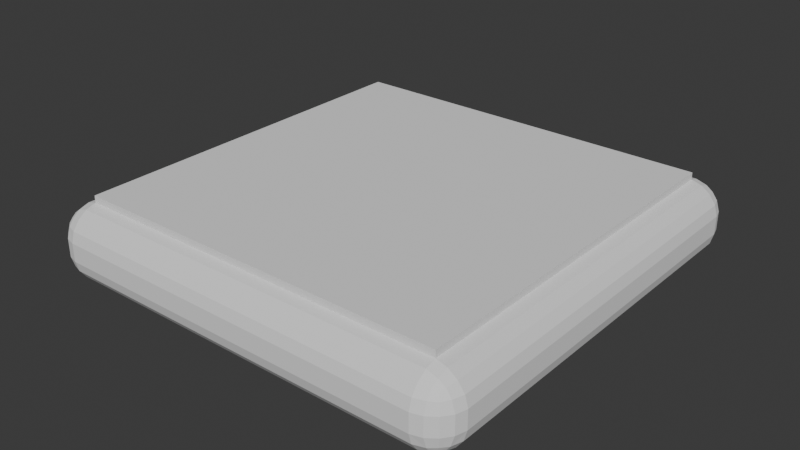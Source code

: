 # Source: PillowTile.blend  (saved by Blender 5.0.119; exported with 4.5.12 LTS)
import bpy
from mathutils import Matrix  # noqa: F401  (used for matrix-valued properties, if any)

bpy.ops.wm.read_factory_settings(use_empty=True)
scene = bpy.context.scene
scene.name = 'Scene'

# ---- collections
col_collection = bpy.data.collections.new('Collection'); scene.collection.children.link(col_collection)

# ---- world
world_world = bpy.data.worlds.new('World'); scene.world = world_world
world_world.use_nodes = True; world_world.node_tree.nodes.clear()
_N = world_world.node_tree.nodes; _L = world_world.node_tree.links
n0 = _N.new('ShaderNodeOutputWorld'); n0.name = 'World Output'; n0.location = (200, 100)
n1 = _N.new('ShaderNodeBackground'); n1.name = 'Background'; n1.location = (-200, 100)
n1.inputs[0].default_value = (0.05088, 0.05088, 0.05088, 1.0)
_L.new(n1.outputs[0], n0.inputs[0])
n0.is_active_output = True
world_world.color = (0.05088, 0.05088, 0.05088)
world_world.sun_shadow_jitter_overblur = 0.0

# ---- meshes
me_cube_005 = bpy.data.meshes.new('Cube.005')
me_cube_005.from_pydata([(-0.5, -0.5, -0.1), (-0.5, -0.5, 0.1), (-0.5, 0.5, -0.1), (-0.5, 0.5, 0.1), (0.5, -0.5, -0.1), (0.5, -0.5, 0.1), (0.5, 0.5, -0.1), (0.5, 0.5, 0.1), (-0.5759, 0.5, -0.02405), (-0.5, 0.5759, -0.02405), (-0.5, 0.5, -0.1), (-0.5681, 0.5277, -0.02405), (-0.551, 0.551, -0.02405), (-0.5681, 0.5, -0.0518), (-0.5593, 0.5279, -0.05195), (-0.5461, 0.5461, -0.05061), (-0.5404, 0.5404, -0.06444), (-0.5, 0.5681, -0.0518), (-0.5, 0.551, -0.07504), (-0.5277, 0.5681, -0.02405), (-0.5279, 0.5593, -0.05195), (-0.5266, 0.5461, -0.07015), (-0.5277, 0.5, -0.09212), (-0.551, 0.5, -0.07504), (-0.5, 0.5277, -0.09212), (-0.5279, 0.5279, -0.08332), (-0.5461, 0.5266, -0.07015), (-0.5759, -0.5, -0.02405), (-0.5, -0.5, -0.1), (-0.5, -0.5759, -0.02405), (-0.5681, -0.5, -0.0518), (-0.551, -0.5, -0.07504), (-0.5681, -0.5277, -0.02405), (-0.5593, -0.5279, -0.05195), (-0.5461, -0.5266, -0.07015), (-0.5404, -0.5404, -0.06444), (-0.5, -0.5277, -0.09212), (-0.5, -0.551, -0.07504), (-0.5277, -0.5, -0.09212), (-0.5279, -0.5279, -0.08332), (-0.5266, -0.5461, -0.07015), (-0.5277, -0.5681, -0.02405), (-0.551, -0.551, -0.02405), (-0.5, -0.5681, -0.0518), (-0.5279, -0.5593, -0.05195), (-0.5461, -0.5461, -0.05061), (-0.5, -0.5759, 0.02405), (-0.5, -0.5, 0.1), (-0.5759, -0.5, 0.02405), (-0.5, -0.5681, 0.0518), (-0.5, -0.551, 0.07504), (-0.5277, -0.5681, 0.02405), (-0.5279, -0.5593, 0.05195), (-0.5266, -0.5461, 0.07015), (-0.5404, -0.5404, 0.06444), (-0.5277, -0.5, 0.09212), (-0.551, -0.5, 0.07504), (-0.5, -0.5277, 0.09212), (-0.5279, -0.5279, 0.08332), (-0.5461, -0.5266, 0.07015), (-0.5681, -0.5277, 0.02405), (-0.551, -0.551, 0.02405), (-0.5681, -0.5, 0.0518), (-0.5593, -0.5279, 0.05195), (-0.5461, -0.5461, 0.05061), (-0.5759, 0.5, 0.02405), (-0.5, 0.5, 0.1), (-0.5, 0.5759, 0.02405), (-0.5681, 0.5, 0.0518), (-0.551, 0.5, 0.07504), (-0.5681, 0.5277, 0.02405), (-0.5593, 0.5279, 0.05195), (-0.5461, 0.5266, 0.07015), (-0.5404, 0.5404, 0.06444), (-0.5, 0.5277, 0.09212), (-0.5, 0.551, 0.07504), (-0.5277, 0.5, 0.09212), (-0.5279, 0.5279, 0.08332), (-0.5266, 0.5461, 0.07015), (-0.5277, 0.5681, 0.02405), (-0.551, 0.551, 0.02405), (-0.5, 0.5681, 0.0518), (-0.5279, 0.5593, 0.05195), (-0.5461, 0.5461, 0.05061), (0.5, 0.5759, -0.02405), (0.5759, 0.5, -0.02405), (0.5, 0.5, -0.1), (0.5277, 0.5681, -0.02405), (0.551, 0.551, -0.02405), (0.5, 0.5681, -0.0518), (0.5279, 0.5593, -0.05195), (0.5461, 0.5461, -0.05061), (0.5404, 0.5404, -0.06444), (0.5681, 0.5, -0.0518), (0.551, 0.5, -0.07504), (0.5681, 0.5277, -0.02405), (0.5593, 0.5279, -0.05195), (0.5461, 0.5266, -0.07015), (0.5, 0.5277, -0.09212), (0.5, 0.551, -0.07504), (0.5277, 0.5, -0.09212), (0.5279, 0.5279, -0.08332), (0.5266, 0.5461, -0.07015), (0.5, 0.5759, 0.02405), (0.5, 0.5, 0.1), (0.5759, 0.5, 0.02405), (0.5, 0.5681, 0.0518), (0.5, 0.551, 0.07504), (0.5277, 0.5681, 0.02405), (0.5279, 0.5593, 0.05195), (0.5266, 0.5461, 0.07015), (0.5404, 0.5404, 0.06444), (0.5277, 0.5, 0.09212), (0.551, 0.5, 0.07504), (0.5, 0.5277, 0.09212), (0.5279, 0.5279, 0.08332), (0.5461, 0.5266, 0.07015), (0.5681, 0.5277, 0.02405), (0.551, 0.551, 0.02405), (0.5681, 0.5, 0.0518), (0.5593, 0.5279, 0.05195), (0.5461, 0.5461, 0.05061), (0.5759, -0.5, -0.02405), (0.5, -0.5759, -0.02405), (0.5, -0.5, -0.1), (0.5681, -0.5277, -0.02405), (0.551, -0.551, -0.02405), (0.5681, -0.5, -0.0518), (0.5593, -0.5279, -0.05195), (0.5461, -0.5461, -0.05061), (0.5404, -0.5404, -0.06444), (0.5, -0.5681, -0.0518), (0.5, -0.551, -0.07504), (0.5277, -0.5681, -0.02405), (0.5279, -0.5593, -0.05195), (0.5266, -0.5461, -0.07015), (0.5277, -0.5, -0.09212), (0.551, -0.5, -0.07504), (0.5, -0.5277, -0.09212), (0.5279, -0.5279, -0.08332), (0.5461, -0.5266, -0.07015), (0.5759, -0.5, 0.02405), (0.5, -0.5, 0.1), (0.5, -0.5759, 0.02405), (0.5681, -0.5, 0.0518), (0.551, -0.5, 0.07504), (0.5681, -0.5277, 0.02405), (0.5593, -0.5279, 0.05195), (0.5461, -0.5266, 0.07015), (0.5404, -0.5404, 0.06444), (0.5, -0.5277, 0.09212), (0.5, -0.551, 0.07504), (0.5277, -0.5, 0.09212), (0.5279, -0.5279, 0.08332), (0.5266, -0.5461, 0.07015), (0.5277, -0.5681, 0.02405), (0.551, -0.551, 0.02405), (0.5, -0.5681, 0.0518), (0.5279, -0.5593, 0.05195), (0.5461, -0.5461, 0.05061), (-0.5759, -0.5, 0.0), (-0.5, -0.5759, 0.0), (-0.5681, -0.5277, 0.0), (-0.551, -0.551, 0.0), (-0.5277, -0.5681, 0.0), (-0.5759, 0.5, 0.0), (-0.5, 0.5759, 0.0), (-0.5681, 0.5277, 0.0), (-0.551, 0.551, 0.0), (-0.5277, 0.5681, 0.0), (0.5, 0.5759, 0.0), (0.5759, 0.5, 0.0), (0.5277, 0.5681, 0.0), (0.551, 0.551, 0.0), (0.5681, 0.5277, 0.0), (0.5759, -0.5, 0.0), (0.5, -0.5759, 0.0), (0.5681, -0.5277, 0.0), (0.551, -0.551, 0.0), (0.5277, -0.5681, 0.0)], [], [(2, 6, 4, 0), (7, 3, 1, 5), (8, 11, 14, 13), (11, 12, 15, 14), (13, 14, 26, 23), (14, 15, 16, 26), (9, 17, 20, 19), (17, 18, 21, 20), (19, 20, 15, 12), (20, 21, 16, 15), (10, 22, 25, 24), (22, 23, 26, 25), (24, 25, 21, 18), (25, 26, 16, 21), (27, 30, 33, 32), (30, 31, 34, 33), (32, 33, 45, 42), (33, 34, 35, 45), (28, 36, 39, 38), (36, 37, 40, 39), (38, 39, 34, 31), (39, 40, 35, 34), (29, 41, 44, 43), (41, 42, 45, 44), (43, 44, 40, 37), (44, 45, 35, 40), (46, 49, 52, 51), (49, 50, 53, 52), (51, 52, 64, 61), (52, 53, 54, 64), (47, 55, 58, 57), (55, 56, 59, 58), (57, 58, 53, 50), (58, 59, 54, 53), (48, 60, 63, 62), (60, 61, 64, 63), (62, 63, 59, 56), (63, 64, 54, 59), (65, 68, 71, 70), (68, 69, 72, 71), (70, 71, 83, 80), (71, 72, 73, 83), (66, 74, 77, 76), (74, 75, 78, 77), (76, 77, 72, 69), (77, 78, 73, 72), (67, 79, 82, 81), (79, 80, 83, 82), (81, 82, 78, 75), (82, 83, 73, 78), (84, 87, 90, 89), (87, 88, 91, 90), (89, 90, 102, 99), (90, 91, 92, 102), (85, 93, 96, 95), (93, 94, 97, 96), (95, 96, 91, 88), (96, 97, 92, 91), (86, 98, 101, 100), (98, 99, 102, 101), (100, 101, 97, 94), (101, 102, 92, 97), (103, 106, 109, 108), (106, 107, 110, 109), (108, 109, 121, 118), (109, 110, 111, 121), (104, 112, 115, 114), (112, 113, 116, 115), (114, 115, 110, 107), (115, 116, 111, 110), (105, 117, 120, 119), (117, 118, 121, 120), (119, 120, 116, 113), (120, 121, 111, 116), (122, 125, 128, 127), (125, 126, 129, 128), (127, 128, 140, 137), (128, 129, 130, 140), (123, 131, 134, 133), (131, 132, 135, 134), (133, 134, 129, 126), (134, 135, 130, 129), (124, 136, 139, 138), (136, 137, 140, 139), (138, 139, 135, 132), (139, 140, 130, 135), (141, 144, 147, 146), (144, 145, 148, 147), (146, 147, 159, 156), (147, 148, 149, 159), (142, 150, 153, 152), (150, 151, 154, 153), (152, 153, 148, 145), (153, 154, 149, 148), (143, 155, 158, 157), (155, 156, 159, 158), (157, 158, 154, 151), (158, 159, 149, 154), (10, 28, 38, 22), (22, 38, 31, 23), (23, 31, 30, 13), (13, 30, 27, 8), (161, 46, 51, 164), (164, 51, 61, 163), (163, 61, 60, 162), (162, 60, 48, 160), (47, 66, 76, 55), (55, 76, 69, 56), (56, 69, 68, 62), (62, 68, 65, 48), (166, 9, 19, 169), (169, 19, 12, 168), (168, 12, 11, 167), (167, 11, 8, 165), (86, 10, 24, 98), (98, 24, 18, 99), (99, 18, 17, 89), (89, 17, 9, 84), (66, 104, 114, 74), (74, 114, 107, 75), (75, 107, 106, 81), (81, 106, 103, 67), (171, 85, 95, 174), (174, 95, 88, 173), (173, 88, 87, 172), (172, 87, 84, 170), (124, 86, 100, 136), (136, 100, 94, 137), (137, 94, 93, 127), (127, 93, 85, 122), (104, 142, 152, 112), (112, 152, 145, 113), (113, 145, 144, 119), (119, 144, 141, 105), (176, 123, 133, 179), (179, 133, 126, 178), (178, 126, 125, 177), (177, 125, 122, 175), (28, 124, 138, 36), (36, 138, 132, 37), (37, 132, 131, 43), (43, 131, 123, 29), (142, 47, 57, 150), (150, 57, 50, 151), (151, 50, 49, 157), (157, 49, 46, 143), (29, 161, 164, 41), (41, 164, 163, 42), (42, 163, 162, 32), (32, 162, 160, 27), (67, 166, 169, 79), (79, 169, 168, 80), (80, 168, 167, 70), (70, 167, 165, 65), (105, 171, 174, 117), (117, 174, 173, 118), (118, 173, 172, 108), (108, 172, 170, 103), (143, 176, 179, 155), (155, 179, 178, 156), (156, 178, 177, 146), (146, 177, 175, 141), (27, 160, 165, 8), (9, 166, 170, 84), (6, 2, 10, 86), (2, 0, 28, 10), (123, 176, 161, 29), (0, 4, 124, 28), (176, 143, 46, 161), (160, 48, 65, 165), (5, 1, 47, 142), (1, 3, 66, 47), (166, 67, 103, 170), (3, 7, 104, 66), (85, 171, 175, 122), (4, 6, 86, 124), (171, 105, 141, 175), (7, 5, 142, 104)])
_uv = me_cube_005.uv_layers.new(name='UVMap')
_uv.uv.foreach_set('vector', [0.125, 0.5, 0.375, 0.5, 0.375, 0.75, 0.125, 0.75, 0.625, 0.5, 0.875, 0.5, 0.875, 0.75, 0.625, 0.75, 0.4699, 0.2335, 0.4699, 0.2395, 0.4351, 0.2396, 0.4353, 0.2335, 0.4699, 0.2395, 0.4699, 0.25, 0.4367, 0.25, 0.4351, 0.2396, 0.4353, 0.2335, 0.4351, 0.2396, 0.375, 0.2393, 0.375, 0.2335, 0.4351, 0.2396, 0.4367, 0.25, 0.3972, 0.2539, 0.375, 0.2393, 0.4699, 0.2665, 0.4353, 0.2665, 0.4351, 0.2604, 0.4699, 0.2605, 0.4353, 0.2665, 0.375, 0.2665, 0.375, 0.2607, 0.4351, 0.2604, 0.4699, 0.2605, 0.4351, 0.2604, 0.4367, 0.25, 0.4699, 0.25, 0.4351, 0.2604, 0.375, 0.2607, 0.3972, 0.2539, 0.4367, 0.25, 0.125, 0.5, 0.125, 0.5062, 0.125, 0.5, 0.1281, 0.497, 0.125, 0.5062, 0.125, 0.5165, 0.125, 0.5107, 0.125, 0.5, 0.1281, 0.497, 0.125, 0.5, 0.125, 0.489, 0.1332, 0.4917, 0.125, 0.5, 0.125, 0.5107, 0.125, 0.5077, 0.125, 0.489, 0.4699, 0.01648, 0.4353, 0.01648, 0.4351, 0.01043, 0.4699, 0.01046, 0.4353, 0.01648, 0.375, 0.01648, 0.375, 0.01072, 0.4351, 0.01043, 0.4699, 0.01046, 0.4351, 0.01043, 0.4367, 0.0, 0.4699, 0.0, 0.4351, 0.01043, 0.375, 0.01072, 0.375, 0.007718, 0.4367, 0.0, 0.125, 0.75, 0.1312, 0.75, 0.125, 0.75, 0.122, 0.7469, 0.1312, 0.75, 0.1415, 0.75, 0.1357, 0.75, 0.125, 0.75, 0.122, 0.7469, 0.125, 0.75, 0.114, 0.75, 0.1167, 0.7418, 0.125, 0.75, 0.1357, 0.75, 0.1327, 0.75, 0.114, 0.75, 0.4699, 0.9835, 0.4699, 0.9895, 0.4351, 0.9896, 0.4353, 0.9835, 0.4699, 0.9895, 0.4699, 1.0, 0.4367, 1.0, 0.4351, 0.9896, 0.4353, 0.9835, 0.4351, 0.9896, 0.375, 0.9893, 0.375, 0.9835, 0.4351, 0.9896, 0.4367, 1.0, 0.4195, 1.0, 0.375, 0.9893, 0.5301, 0.9835, 0.5647, 0.9835, 0.5649, 0.9896, 0.5301, 0.9895, 0.5647, 0.9835, 0.625, 0.9835, 0.625, 0.9893, 0.5649, 0.9896, 0.5301, 0.9895, 0.5649, 0.9896, 0.5633, 1.0, 0.5301, 1.0, 0.5649, 0.9896, 0.625, 0.9893, 0.625, 0.9923, 0.5633, 1.0, 0.875, 0.75, 0.875, 0.7438, 0.875, 0.75, 0.8719, 0.753, 0.875, 0.7438, 0.875, 0.7335, 0.875, 0.7393, 0.875, 0.75, 0.8719, 0.753, 0.875, 0.75, 0.875, 0.761, 0.8668, 0.7583, 0.875, 0.75, 0.875, 0.7393, 0.875, 0.7423, 0.875, 0.761, 0.5301, 0.01648, 0.5301, 0.01046, 0.5649, 0.01043, 0.5647, 0.01648, 0.5301, 0.01046, 0.5301, 0.0, 0.5633, 0.0, 0.5649, 0.01043, 0.5647, 0.01648, 0.5649, 0.01043, 0.625, 0.01072, 0.625, 0.01648, 0.5649, 0.01043, 0.5633, 0.0, 0.5805, 0.0, 0.625, 0.01072, 0.5301, 0.2335, 0.5647, 0.2335, 0.5649, 0.2396, 0.5301, 0.2395, 0.5647, 0.2335, 0.625, 0.2335, 0.625, 0.2393, 0.5649, 0.2396, 0.5301, 0.2395, 0.5649, 0.2396, 0.5633, 0.25, 0.5301, 0.25, 0.5649, 0.2396, 0.625, 0.2393, 0.6028, 0.2461, 0.5633, 0.25, 0.875, 0.5, 0.8688, 0.5, 0.875, 0.5, 0.878, 0.5031, 0.8688, 0.5, 0.8585, 0.5, 0.8643, 0.5, 0.875, 0.5, 0.878, 0.5031, 0.875, 0.5, 0.886, 0.5, 0.8833, 0.5082, 0.875, 0.5, 0.8643, 0.5, 0.8673, 0.5, 0.886, 0.5, 0.5301, 0.2665, 0.5301, 0.2605, 0.5649, 0.2604, 0.5647, 0.2665, 0.5301, 0.2605, 0.5301, 0.25, 0.5633, 0.25, 0.5649, 0.2604, 0.5647, 0.2665, 0.5649, 0.2604, 0.625, 0.2607, 0.625, 0.2665, 0.5649, 0.2604, 0.5633, 0.25, 0.6028, 0.2461, 0.625, 0.2607, 0.4699, 0.4835, 0.4699, 0.4895, 0.4351, 0.4896, 0.4353, 0.4835, 0.4699, 0.4895, 0.4699, 0.5, 0.4367, 0.5, 0.4351, 0.4896, 0.4353, 0.4835, 0.4351, 0.4896, 0.3696, 0.4946, 0.3668, 0.4918, 0.4351, 0.4896, 0.4367, 0.5, 0.3872, 0.5026, 0.3696, 0.4946, 0.4699, 0.5165, 0.4353, 0.5165, 0.4351, 0.5104, 0.4699, 0.5105, 0.4353, 0.5165, 0.3791, 0.5124, 0.3805, 0.5054, 0.4351, 0.5104, 0.4699, 0.5105, 0.4351, 0.5104, 0.4367, 0.5, 0.4699, 0.5, 0.4351, 0.5104, 0.3805, 0.5054, 0.3872, 0.5026, 0.4367, 0.5, 0.375, 0.5, 0.3688, 0.5, 0.375, 0.5, 0.378, 0.5031, 0.3688, 0.5, 0.3668, 0.4918, 0.3696, 0.4946, 0.375, 0.5, 0.378, 0.5031, 0.375, 0.5, 0.3805, 0.5054, 0.3791, 0.5124, 0.375, 0.5, 0.3696, 0.4946, 0.3872, 0.5026, 0.3805, 0.5054, 0.5301, 0.4835, 0.5647, 0.4835, 0.5649, 0.4896, 0.5301, 0.4895, 0.5647, 0.4835, 0.6291, 0.4876, 0.625, 0.4892, 0.5649, 0.4896, 0.5301, 0.4895, 0.5649, 0.4896, 0.5633, 0.5, 0.5301, 0.5, 0.5649, 0.4896, 0.625, 0.4892, 0.6102, 0.5, 0.5633, 0.5, 0.625, 0.5, 0.625, 0.5062, 0.625, 0.5, 0.6281, 0.497, 0.625, 0.5062, 0.625, 0.5165, 0.625, 0.5107, 0.625, 0.5, 0.6281, 0.497, 0.625, 0.5, 0.625, 0.4892, 0.6291, 0.4876, 0.625, 0.5, 0.625, 0.5107, 0.6102, 0.5, 0.625, 0.4892, 0.5301, 0.5165, 0.5301, 0.5105, 0.5649, 0.5104, 0.5647, 0.5165, 0.5301, 0.5105, 0.5301, 0.5, 0.5633, 0.5, 0.5649, 0.5104, 0.5647, 0.5165, 0.5649, 0.5104, 0.625, 0.5107, 0.625, 0.5165, 0.5649, 0.5104, 0.5633, 0.5, 0.6102, 0.5, 0.625, 0.5107, 0.4699, 0.7335, 0.4699, 0.7395, 0.4351, 0.7396, 0.4353, 0.7335, 0.4699, 0.7395, 0.4699, 0.75, 0.4367, 0.75, 0.4351, 0.7396, 0.4353, 0.7335, 0.4351, 0.7396, 0.375, 0.7393, 0.375, 0.7335, 0.4351, 0.7396, 0.4367, 0.75, 0.3898, 0.75, 0.375, 0.7393, 0.4699, 0.7665, 0.4353, 0.7665, 0.4351, 0.7604, 0.4699, 0.7605, 0.4353, 0.7665, 0.3709, 0.7624, 0.375, 0.7608, 0.4351, 0.7604, 0.4699, 0.7605, 0.4351, 0.7604, 0.4367, 0.75, 0.4699, 0.75, 0.4351, 0.7604, 0.375, 0.7608, 0.3898, 0.75, 0.4367, 0.75, 0.375, 0.75, 0.375, 0.7438, 0.375, 0.75, 0.3719, 0.753, 0.375, 0.7438, 0.375, 0.7335, 0.375, 0.7393, 0.375, 0.75, 0.3719, 0.753, 0.375, 0.75, 0.375, 0.7608, 0.3709, 0.7624, 0.375, 0.75, 0.375, 0.7393, 0.3898, 0.75, 0.375, 0.7608, 0.5301, 0.7335, 0.5647, 0.7335, 0.5649, 0.7396, 0.5301, 0.7395, 0.5647, 0.7335, 0.6209, 0.7376, 0.6195, 0.7446, 0.5649, 0.7396, 0.5301, 0.7395, 0.5649, 0.7396, 0.5633, 0.75, 0.5301, 0.75, 0.5649, 0.7396, 0.6195, 0.7446, 0.6128, 0.7474, 0.5633, 0.75, 0.625, 0.75, 0.6312, 0.75, 0.625, 0.75, 0.622, 0.7469, 0.6312, 0.75, 0.6332, 0.7582, 0.6304, 0.7554, 0.625, 0.75, 0.622, 0.7469, 0.625, 0.75, 0.6195, 0.7446, 0.6209, 0.7376, 0.625, 0.75, 0.6304, 0.7554, 0.6128, 0.7474, 0.6195, 0.7446, 0.5301, 0.7665, 0.5301, 0.7605, 0.5649, 0.7604, 0.5647, 0.7665, 0.5301, 0.7605, 0.5301, 0.75, 0.5633, 0.75, 0.5649, 0.7604, 0.5647, 0.7665, 0.5649, 0.7604, 0.6304, 0.7554, 0.6332, 0.7582, 0.5649, 0.7604, 0.5633, 0.75, 0.6128, 0.7474, 0.6304, 0.7554, 0.125, 0.5, 0.125, 0.75, 0.122, 0.7469, 0.125, 0.5062, 0.125, 0.5062, 0.122, 0.7469, 0.1167, 0.7418, 0.125, 0.5165, 0.375, 0.2335, 0.375, 0.01648, 0.4353, 0.01648, 0.4353, 0.2335, 0.4353, 0.2335, 0.4353, 0.01648, 0.4699, 0.01648, 0.4699, 0.2335, 0.5, 0.9835, 0.5301, 0.9835, 0.5301, 0.9895, 0.5, 0.9895, 0.5, 0.9895, 0.5301, 0.9895, 0.5301, 1.0, 0.5, 1.0, 0.5, 0.0, 0.5301, 0.0, 0.5301, 0.01046, 0.5, 0.01046, 0.5, 0.01046, 0.5301, 0.01046, 0.5301, 0.01648, 0.5, 0.01648, 0.875, 0.75, 0.875, 0.5, 0.878, 0.5031, 0.875, 0.7438, 0.875, 0.7438, 0.878, 0.5031, 0.8833, 0.5082, 0.875, 0.7335, 0.625, 0.01648, 0.625, 0.2335, 0.5647, 0.2335, 0.5647, 0.01648, 0.5647, 0.01648, 0.5647, 0.2335, 0.5301, 0.2335, 0.5301, 0.01648, 0.5, 0.2665, 0.4699, 0.2665, 0.4699, 0.2605, 0.5, 0.2605, 0.5, 0.2605, 0.4699, 0.2605, 0.4699, 0.25, 0.5, 0.25, 0.5, 0.25, 0.4699, 0.25, 0.4699, 0.2395, 0.5, 0.2395, 0.5, 0.2395, 0.4699, 0.2395, 0.4699, 0.2335, 0.5, 0.2335, 0.375, 0.5, 0.125, 0.5, 0.1281, 0.497, 0.3688, 0.5, 0.3688, 0.5, 0.1281, 0.497, 0.1332, 0.4917, 0.3668, 0.4918, 0.3668, 0.4918, 0.375, 0.2665, 0.4353, 0.2665, 0.4353, 0.4835, 0.4353, 0.4835, 0.4353, 0.2665, 0.4699, 0.2665, 0.4699, 0.4835, 0.875, 0.5, 0.625, 0.5, 0.6281, 0.497, 0.8688, 0.5, 0.8688, 0.5, 0.6281, 0.497, 0.6291, 0.4876, 0.8585, 0.5, 0.625, 0.2665, 0.6291, 0.4876, 0.5647, 0.4835, 0.5647, 0.2665, 0.5647, 0.2665, 0.5647, 0.4835, 0.5301, 0.4835, 0.5301, 0.2665, 0.5, 0.5165, 0.4699, 0.5165, 0.4699, 0.5105, 0.5, 0.5105, 0.5, 0.5105, 0.4699, 0.5105, 0.4699, 0.5, 0.5, 0.5, 0.5, 0.5, 0.4699, 0.5, 0.4699, 0.4895, 0.5, 0.4895, 0.5, 0.4895, 0.4699, 0.4895, 0.4699, 0.4835, 0.5, 0.4835, 0.375, 0.75, 0.375, 0.5, 0.378, 0.5031, 0.375, 0.7438, 0.375, 0.7438, 0.378, 0.5031, 0.3791, 0.5124, 0.375, 0.7335, 0.375, 0.7335, 0.3791, 0.5124, 0.4353, 0.5165, 0.4353, 0.7335, 0.4353, 0.7335, 0.4353, 0.5165, 0.4699, 0.5165, 0.4699, 0.7335, 0.625, 0.5, 0.625, 0.75, 0.622, 0.7469, 0.625, 0.5062, 0.625, 0.5062, 0.622, 0.7469, 0.6209, 0.7376, 0.625, 0.5165, 0.625, 0.5165, 0.6209, 0.7376, 0.5647, 0.7335, 0.5647, 0.5165, 0.5647, 0.5165, 0.5647, 0.7335, 0.5301, 0.7335, 0.5301, 0.5165, 0.5, 0.7665, 0.4699, 0.7665, 0.4699, 0.7605, 0.5, 0.7605, 0.5, 0.7605, 0.4699, 0.7605, 0.4699, 0.75, 0.5, 0.75, 0.5, 0.75, 0.4699, 0.75, 0.4699, 0.7395, 0.5, 0.7395, 0.5, 0.7395, 0.4699, 0.7395, 0.4699, 0.7335, 0.5, 0.7335, 0.125, 0.75, 0.375, 0.75, 0.3719, 0.753, 0.1312, 0.75, 0.1312, 0.75, 0.3719, 0.753, 0.3709, 0.7624, 0.1415, 0.75, 0.375, 0.9835, 0.3709, 0.7624, 0.4353, 0.7665, 0.4353, 0.9835, 0.4353, 0.9835, 0.4353, 0.7665, 0.4699, 0.7665, 0.4699, 0.9835, 0.625, 0.75, 0.875, 0.75, 0.8719, 0.753, 0.6312, 0.75, 0.6312, 0.75, 0.8719, 0.753, 0.8668, 0.7583, 0.6332, 0.7582, 0.6332, 0.7582, 0.625, 0.9835, 0.5647, 0.9835, 0.5647, 0.7665, 0.5647, 0.7665, 0.5647, 0.9835, 0.5301, 0.9835, 0.5301, 0.7665, 0.4699, 0.9835, 0.5, 0.9835, 0.5, 0.9895, 0.4699, 0.9895, 0.4699, 0.9895, 0.5, 0.9895, 0.5, 1.0, 0.4699, 1.0, 0.4699, 0.0, 0.5, 0.0, 0.5, 0.01046, 0.4699, 0.01046, 0.4699, 0.01046, 0.5, 0.01046, 0.5, 0.01648, 0.4699, 0.01648, 0.5301, 0.2665, 0.5, 0.2665, 0.5, 0.2605, 0.5301, 0.2605, 0.5301, 0.2605, 0.5, 0.2605, 0.5, 0.25, 0.5301, 0.25, 0.5301, 0.25, 0.5, 0.25, 0.5, 0.2395, 0.5301, 0.2395, 0.5301, 0.2395, 0.5, 0.2395, 0.5, 0.2335, 0.5301, 0.2335, 0.5301, 0.5165, 0.5, 0.5165, 0.5, 0.5105, 0.5301, 0.5105, 0.5301, 0.5105, 0.5, 0.5105, 0.5, 0.5, 0.5301, 0.5, 0.5301, 0.5, 0.5, 0.5, 0.5, 0.4895, 0.5301, 0.4895, 0.5301, 0.4895, 0.5, 0.4895, 0.5, 0.4835, 0.5301, 0.4835, 0.5301, 0.7665, 0.5, 0.7665, 0.5, 0.7605, 0.5301, 0.7605, 0.5301, 0.7605, 0.5, 0.7605, 0.5, 0.75, 0.5301, 0.75, 0.5301, 0.75, 0.5, 0.75, 0.5, 0.7395, 0.5301, 0.7395, 0.5301, 0.7395, 0.5, 0.7395, 0.5, 0.7335, 0.5301, 0.7335, 0.4699, 0.01648, 0.5, 0.01648, 0.5, 0.2335, 0.4699, 0.2335, 0.4699, 0.2665, 0.5, 0.2665, 0.5, 0.4835, 0.4699, 0.4835, 0.375, 0.5, 0.125, 0.5, 0.125, 0.5, 0.375, 0.5, 0.125, 0.5, 0.125, 0.75, 0.125, 0.75, 0.125, 0.5, 0.4699, 0.7665, 0.5, 0.7665, 0.5, 0.9835, 0.4699, 0.9835, 0.125, 0.75, 0.375, 0.75, 0.375, 0.75, 0.125, 0.75, 0.5, 0.7665, 0.5301, 0.7665, 0.5301, 0.9835, 0.5, 0.9835, 0.5, 0.01648, 0.5301, 0.01648, 0.5301, 0.2335, 0.5, 0.2335, 0.625, 0.75, 0.875, 0.75, 0.875, 0.75, 0.625, 0.75, 0.875, 0.75, 0.875, 0.5, 0.875, 0.5, 0.875, 0.75, 0.5, 0.2665, 0.5301, 0.2665, 0.5301, 0.4835, 0.5, 0.4835, 0.875, 0.5, 0.625, 0.5, 0.625, 0.5, 0.875, 0.5, 0.4699, 0.5165, 0.5, 0.5165, 0.5, 0.7335, 0.4699, 0.7335, 0.375, 0.75, 0.375, 0.5, 0.375, 0.5, 0.375, 0.75, 0.5, 0.5165, 0.5301, 0.5165, 0.5301, 0.7335, 0.5, 0.7335, 0.625, 0.5, 0.625, 0.75, 0.625, 0.75, 0.625, 0.5])
me_cube_005.update()
me_cube = bpy.data.meshes.new('Cube')
me_cube.from_pydata([(-1.0, -1.0, -1.0), (-1.0, -1.0, 1.0), (-1.0, 1.0, -1.0), (-1.0, 1.0, 1.0), (1.0, -1.0, -1.0), (1.0, -1.0, 1.0), (1.0, 1.0, -1.0), (1.0, 1.0, 1.0)], [], [(0, 1, 3, 2), (2, 3, 7, 6), (6, 7, 5, 4), (4, 5, 1, 0), (2, 6, 4, 0), (7, 3, 1, 5)])
_uv = me_cube.uv_layers.new(name='UVMap')
_uv.uv.foreach_set('vector', [0.375, 0.0, 0.625, 0.0, 0.625, 0.25, 0.375, 0.25, 0.375, 0.25, 0.625, 0.25, 0.625, 0.5, 0.375, 0.5, 0.375, 0.5, 0.625, 0.5, 0.625, 0.75, 0.375, 0.75, 0.375, 0.75, 0.625, 0.75, 0.625, 1.0, 0.375, 1.0, 0.125, 0.5, 0.375, 0.5, 0.375, 0.75, 0.125, 0.75, 0.625, 0.5, 0.875, 0.5, 0.875, 0.75, 0.625, 0.75])
me_cube.update()

# ---- objects
ob_cube = bpy.data.objects.new('Cube', me_cube_005)
ob_glass = bpy.data.objects.new('glass', me_cube)

# ---- transforms, parenting, visibility, modifiers, constraints
ob_cube.location = (0.0, 0.0, -0.01854)
ob_glass.location = (0.0, 0.0, 0.08971)
ob_glass.delta_scale = (0.5, 0.5, 0.01)

# ---- collection membership
col_collection.objects.link(ob_cube)
col_collection.objects.link(ob_glass)

# ---- scene / render settings (as saved in the file)
scene.frame_start = 1; scene.frame_end = 250; scene.frame_set(2)
scene.render.engine = 'BLENDER_EEVEE_NEXT'
scene.render.bake_bias = 0.0
scene.render.bake_samples = 0
scene.cycles.sampling_pattern = 'TABULATED_SOBOL'
scene.eevee.use_volume_custom_range = False
bpy.context.view_layer.update()

# ---- added for rendering (the .blend has no active camera and no usable light): camera, sun
cam_auto = bpy.data.cameras.new('AutoCamera')
cam_auto.lens = 50.0
cam_auto.sensor_width = 36.0
cam_auto.clip_end = 1000.0
ob_auto_camera = bpy.data.objects.new('AutoCamera', cam_auto)
scene.collection.objects.link(ob_auto_camera)
ob_auto_camera.location = (1.52068, -1.82481, 1.20713)
ob_auto_camera.rotation_euler = (1.09748, -7.21219e-08, 0.694738)
scene.camera = ob_auto_camera
light_auto_sun = bpy.data.lights.new('AutoSun', 'SUN')
light_auto_sun.energy = 3.0
light_auto_sun.angle = 0.0523599
ob_auto_sun = bpy.data.objects.new('AutoSun', light_auto_sun)
scene.collection.objects.link(ob_auto_sun)
ob_auto_sun.rotation_euler = (0.872665, 0.174533, 0.523599)
bpy.context.view_layer.update()
